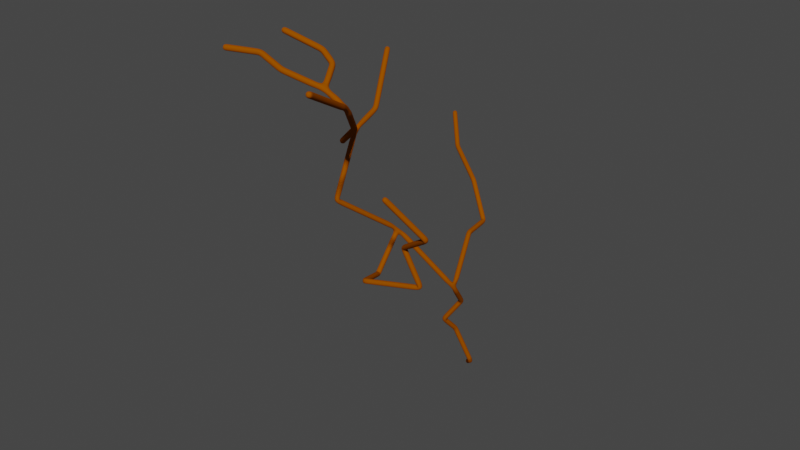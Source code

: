 # Source: untitled.blend  (saved by Blender 3.3.6; exported with 4.5.12 LTS)
import bpy
from mathutils import Matrix  # noqa: F401  (used for matrix-valued properties, if any)

bpy.ops.wm.read_factory_settings(use_empty=True)
scene = bpy.context.scene
scene.name = 'Scene'

# ---- collections
col_collection = bpy.data.collections.new('Collection'); scene.collection.children.link(col_collection)

# ---- materials (node trees are filled in below, after node groups)
mat_material = bpy.data.materials.new('Material')
mat_material.alpha_threshold = 0.0
mat_material.use_transparent_shadow = False
mat_material.diffuse_color = (0.305, 0.07036, 0.0, 1.0)
mat_material.roughness = 0.5
mat_material.line_color = (0.0, 0.0, 0.0, 1.0)

# ---- material node trees

# ---- world
world_world = bpy.data.worlds.new('World'); scene.world = world_world
world_world.use_nodes = True; world_world.node_tree.nodes.clear()
_N = world_world.node_tree.nodes; _L = world_world.node_tree.links
n0 = _N.new('ShaderNodeOutputWorld'); n0.name = 'World Output'; n0.location = (300, 300)
n1 = _N.new('ShaderNodeBackground'); n1.name = 'Background'; n1.location = (10, 300)
n1.inputs[0].default_value = (0.05088, 0.05088, 0.05088, 1.0)
_L.new(n1.outputs[0], n0.inputs[0])
n0.is_active_output = True
world_world.color = (0.05088, 0.05088, 0.05088)
world_world.use_sun_shadow = False
world_world.sun_shadow_jitter_overblur = 0.0

# ---- meshes
me_cube = bpy.data.meshes.new('Cube')
me_cube.from_pydata([(0.1429, -0.1429, 0.1429), (-2.665, -7.767, 16.68), (-1.0, 1.0, -1.0), (-0.7388, 0.1676, 13.77), (1.513, -5.001, 11.04), (0.4713, -2.362, 8.068), (-1.137, -2.862, 5.712), (-0.9118, -1.306, 4.021), (-4.758, -13.23, 20.81), (-1.397, 3.379, 13.53), (-3.778, 4.882, 16.52), (-4.842, -10.62, 26.36), (-2.743, -10.37, 13.26), (-3.502, -9.604, 28.2), (-5.023, -6.228, 32.33), (-2.389, -14.86, 27.32), (4.438, -21.67, 33.73), (6.969, -27.92, 37.16), (-1.091, -14.02, 14.77), (4.148, -13.03, 15.61), (2.659, -13.41, 18.96), (2.011, -18.26, 30.53), (5.704, -24.79, 35.44), (2.401, -21.65, 34.65), (-0.7319, -22.64, 35.62), (1.531, -19.83, 35.82), (0.2843, -19.51, 36.51), (-2.709, -22.68, 36.48), (-2.918, -20.33, 37.58), (-4.917, -24.22, 36.8), (-7.73, 7.488, 18.13), (-10.15, 10.12, 20.46), (6.942, -15.92, 22.06), (4.624, -18.2, 25.76)], [(2, 0), (11, 15), (13, 14), (11, 13), (1, 12), (8, 11), (9, 10), (3, 9), (1, 8), (4, 1), (4, 3), (5, 4), (6, 5), (7, 6), (0, 7), (21, 16), (22, 17), (12, 18), (18, 19), (19, 20), (15, 21), (16, 22), (16, 23), (23, 24), (23, 25), (25, 26), (24, 27), (26, 28), (27, 29), (10, 30), (30, 31), (20, 32), (32, 33)], [])
_uv = me_cube.uv_layers.new(name='UVMap')
_uv.uv.foreach_set('vector', [])
me_cube.materials.append(mat_material)
me_cube.use_mirror_vertex_groups = False
me_cube.update()

# ---- objects
ob_cube = bpy.data.objects.new('Cube', me_cube)

# ---- transforms, parenting, visibility, modifiers, constraints
ob_cube.location = (0.0, 0.0, 0.0)
ob_cube.lock_rotations_4d = False
ob_cube.empty_display_type = 'ARROWS'
ob_cube.lineart.crease_threshold = 0.0
_m = ob_cube.modifiers.new('Skin', 'SKIN')
_m.branch_smoothing = 1.0
_m = ob_cube.modifiers.new('Subdivision', 'SUBSURF')
_m.quality = 6
_m.render_levels = 6
_m = ob_cube.modifiers.new('Decimate', 'DECIMATE')

# ---- collection membership
col_collection.objects.link(ob_cube)

# ---- scene / render settings (as saved in the file)
scene.frame_start = 1; scene.frame_end = 250; scene.frame_set(1)
scene.render.engine = 'BLENDER_EEVEE_NEXT'
scene.cycles.sampling_pattern = 'TABULATED_SOBOL'
scene.cycles.use_light_tree = False
scene.view_settings.view_transform = 'Filmic'
bpy.context.view_layer.update()

# ---- added for rendering (the .blend has no active camera and no usable light): camera, sun
cam_auto = bpy.data.cameras.new('AutoCamera')
cam_auto.lens = 50.0
cam_auto.sensor_width = 36.0
cam_auto.clip_end = 1000.0
ob_auto_camera = bpy.data.objects.new('AutoCamera', cam_auto)
scene.collection.objects.link(ob_auto_camera)
ob_auto_camera.location = (52.6614, -73.8705, 61.1744)
ob_auto_camera.rotation_euler = (1.09748, -7.21219e-08, 0.694738)
scene.camera = ob_auto_camera
light_auto_sun = bpy.data.lights.new('AutoSun', 'SUN')
light_auto_sun.energy = 3.0
light_auto_sun.angle = 0.0523599
ob_auto_sun = bpy.data.objects.new('AutoSun', light_auto_sun)
scene.collection.objects.link(ob_auto_sun)
ob_auto_sun.rotation_euler = (0.872665, 0.174533, 0.523599)
bpy.context.view_layer.update()
